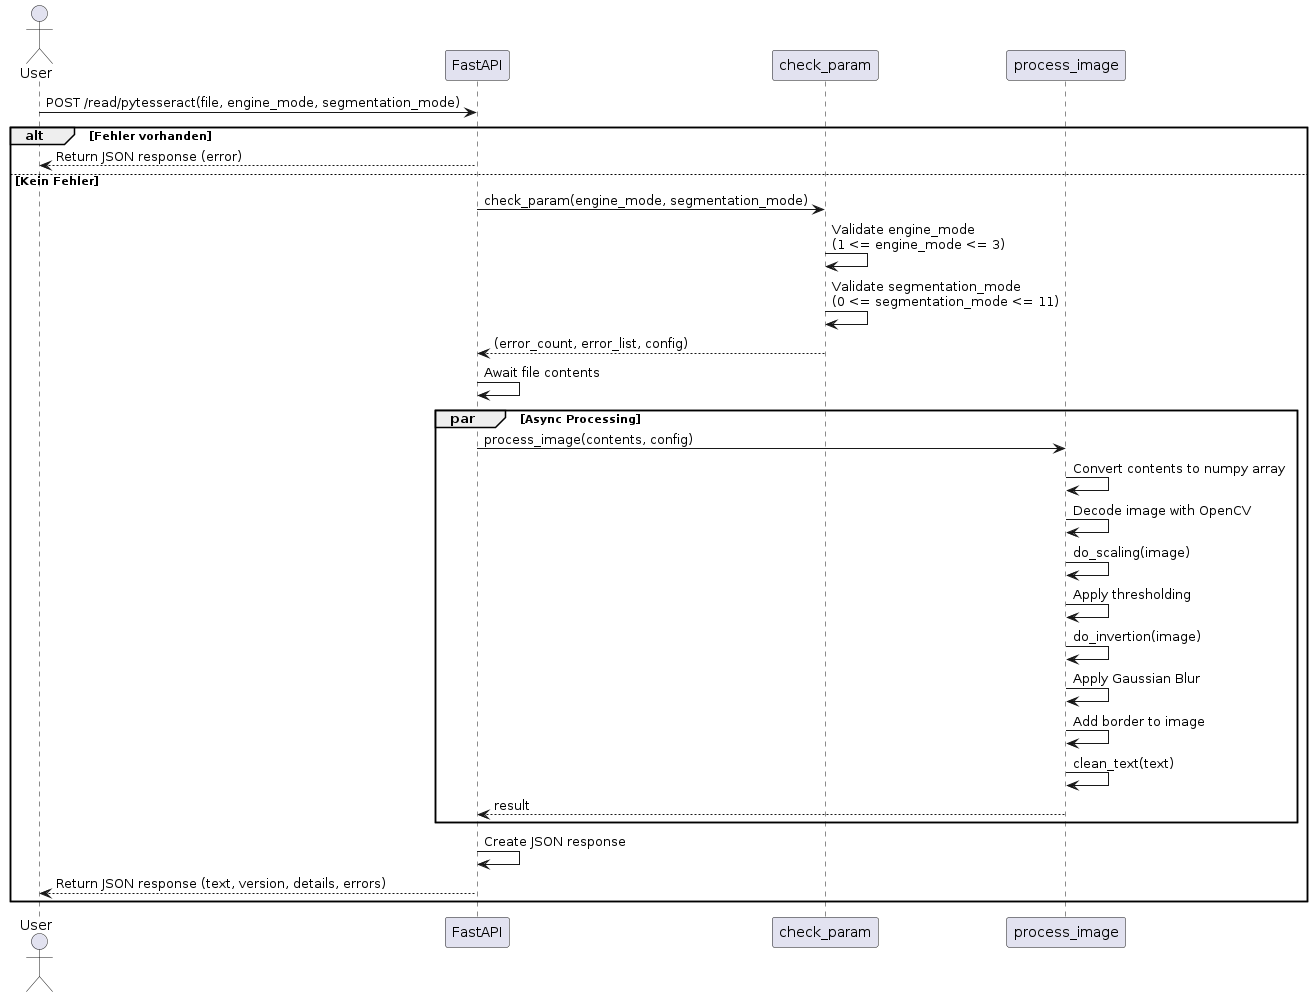

The diagram above was rendered by PlantUML. Its source (embedded in the PNG):
@startuml
actor User
participant "FastAPI" as API
participant "check_param" as CheckParam
participant "process_image" as ProcessImage

User -> API: POST /read/pytesseract(file, engine_mode, segmentation_mode)

alt Fehler vorhanden
    API --> User: Return JSON response (error)
else Kein Fehler
    API -> CheckParam: check_param(engine_mode, segmentation_mode)
    CheckParam -> CheckParam: Validate engine_mode\n(1 <= engine_mode <= 3)
    CheckParam -> CheckParam: Validate segmentation_mode\n(0 <= segmentation_mode <= 11)
    CheckParam --> API: (error_count, error_list, config)
    API -> API: Await file contents

    par Async Processing
        API -> ProcessImage: process_image(contents, config)
        ProcessImage -> ProcessImage: Convert contents to numpy array
        ProcessImage -> ProcessImage: Decode image with OpenCV
        ProcessImage -> ProcessImage: do_scaling(image)
        ProcessImage -> ProcessImage: Apply thresholding
        ProcessImage -> ProcessImage: do_invertion(image)
        ProcessImage -> ProcessImage: Apply Gaussian Blur
        ProcessImage -> ProcessImage: Add border to image
        ProcessImage -> ProcessImage: clean_text(text)
        ProcessImage --> API: result
    end

    API -> API: Create JSON response
    API --> User: Return JSON response (text, version, details, errors)
end
@enduml